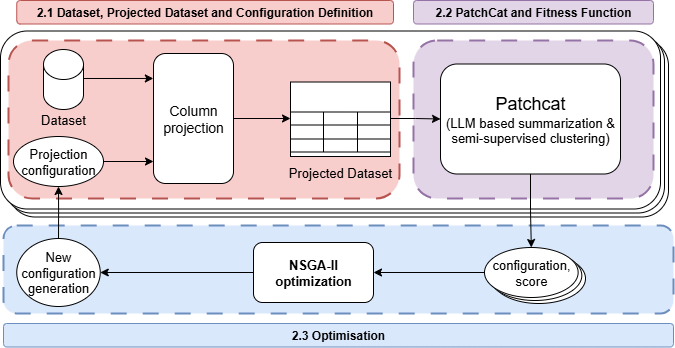

The diagram above was exported from draw.io. Its source (the exported page's mxGraphModel, read from the mxfile embedded in the PNG):
<mxGraphModel dx="1176" dy="643" grid="1" gridSize="10" guides="1" tooltips="1" connect="1" arrows="1" fold="1" page="1" pageScale="1" pageWidth="827" pageHeight="1169" math="0" shadow="0">
  <root>
    <mxCell id="4IlNYWiGFCKI6VqGZXiw-0" />
    <mxCell id="4IlNYWiGFCKI6VqGZXiw-1" parent="4IlNYWiGFCKI6VqGZXiw-0" />
    <mxCell id="p-WEritwdfHBiSRv-ND4-2" value="" style="rounded=1;whiteSpace=wrap;html=1;" parent="4IlNYWiGFCKI6VqGZXiw-1" vertex="1">
      <mxGeometry x="105" y="65.5" width="660" height="178" as="geometry" />
    </mxCell>
    <mxCell id="p-WEritwdfHBiSRv-ND4-0" value="" style="rounded=1;whiteSpace=wrap;html=1;" parent="4IlNYWiGFCKI6VqGZXiw-1" vertex="1">
      <mxGeometry x="101" y="61.5" width="660" height="178" as="geometry" />
    </mxCell>
    <mxCell id="4IlNYWiGFCKI6VqGZXiw-4" value="" style="rounded=1;whiteSpace=wrap;html=1;" parent="4IlNYWiGFCKI6VqGZXiw-1" vertex="1">
      <mxGeometry x="97" y="57.5" width="660" height="178" as="geometry" />
    </mxCell>
    <mxCell id="4IlNYWiGFCKI6VqGZXiw-5" value="" style="rounded=1;whiteSpace=wrap;html=1;fillColor=#f8cecc;dashed=1;dashPattern=8 8;strokeWidth=2;strokeColor=#b85450;perimeterSpacing=3;" parent="4IlNYWiGFCKI6VqGZXiw-1" vertex="1">
      <mxGeometry x="105" y="67" width="391" height="158" as="geometry" />
    </mxCell>
    <mxCell id="4IlNYWiGFCKI6VqGZXiw-6" value="" style="shape=cylinder3;whiteSpace=wrap;html=1;boundedLbl=1;backgroundOutline=1;size=15;" parent="4IlNYWiGFCKI6VqGZXiw-1" vertex="1">
      <mxGeometry x="140" y="76" width="40" height="60" as="geometry" />
    </mxCell>
    <mxCell id="4IlNYWiGFCKI6VqGZXiw-7" value="" style="rounded=1;whiteSpace=wrap;html=1;fillColor=#e1d5e7;dashed=1;dashPattern=8 8;strokeWidth=2;strokeColor=#9673a6;perimeterSpacing=3;" parent="4IlNYWiGFCKI6VqGZXiw-1" vertex="1">
      <mxGeometry x="510" y="67" width="240" height="158" as="geometry" />
    </mxCell>
    <mxCell id="4IlNYWiGFCKI6VqGZXiw-8" value="" style="rounded=0;whiteSpace=wrap;html=1;" parent="4IlNYWiGFCKI6VqGZXiw-1" vertex="1">
      <mxGeometry x="387" y="129" width="100" height="54" as="geometry" />
    </mxCell>
    <mxCell id="4IlNYWiGFCKI6VqGZXiw-9" value="&lt;font style=&quot;font-size: 18px;&quot;&gt;Patchcat&lt;/font&gt;&lt;br&gt;&lt;font style=&quot;font-size: 13px;&quot;&gt;(LLM based summarization &amp;amp; semi-supervised clustering)&lt;/font&gt;" style="rounded=1;whiteSpace=wrap;html=1;" parent="4IlNYWiGFCKI6VqGZXiw-1" vertex="1">
      <mxGeometry x="537" y="90.5" width="180" height="110" as="geometry" />
    </mxCell>
    <mxCell id="4IlNYWiGFCKI6VqGZXiw-10" value="" style="shape=table;startSize=30;container=1;collapsible=0;childLayout=tableLayout;strokeColor=default;fontSize=16;fillColor=default;" parent="4IlNYWiGFCKI6VqGZXiw-1" vertex="1">
      <mxGeometry x="387" y="108.5" width="100" height="70" as="geometry" />
    </mxCell>
    <mxCell id="4IlNYWiGFCKI6VqGZXiw-11" value="" style="shape=tableRow;horizontal=0;startSize=0;swimlaneHead=0;swimlaneBody=0;strokeColor=inherit;top=0;left=0;bottom=0;right=0;collapsible=0;dropTarget=0;fillColor=none;points=[[0,0.5],[1,0.5]];portConstraint=eastwest;fontSize=16;" parent="4IlNYWiGFCKI6VqGZXiw-10" vertex="1">
      <mxGeometry y="30" width="100" height="13" as="geometry" />
    </mxCell>
    <mxCell id="4IlNYWiGFCKI6VqGZXiw-12" value="" style="shape=partialRectangle;html=1;whiteSpace=wrap;connectable=0;strokeColor=inherit;overflow=hidden;fillColor=none;top=0;left=0;bottom=0;right=0;pointerEvents=1;fontSize=16;" parent="4IlNYWiGFCKI6VqGZXiw-11" vertex="1">
      <mxGeometry width="33" height="13" as="geometry">
        <mxRectangle width="33" height="13" as="alternateBounds" />
      </mxGeometry>
    </mxCell>
    <mxCell id="4IlNYWiGFCKI6VqGZXiw-13" value="" style="shape=partialRectangle;html=1;whiteSpace=wrap;connectable=0;strokeColor=inherit;overflow=hidden;fillColor=none;top=0;left=0;bottom=0;right=0;pointerEvents=1;fontSize=16;" parent="4IlNYWiGFCKI6VqGZXiw-11" vertex="1">
      <mxGeometry x="33" width="34" height="13" as="geometry">
        <mxRectangle width="34" height="13" as="alternateBounds" />
      </mxGeometry>
    </mxCell>
    <mxCell id="4IlNYWiGFCKI6VqGZXiw-14" value="" style="shape=partialRectangle;html=1;whiteSpace=wrap;connectable=0;strokeColor=inherit;overflow=hidden;fillColor=none;top=0;left=0;bottom=0;right=0;pointerEvents=1;fontSize=16;" parent="4IlNYWiGFCKI6VqGZXiw-11" vertex="1">
      <mxGeometry x="67" width="33" height="13" as="geometry">
        <mxRectangle width="33" height="13" as="alternateBounds" />
      </mxGeometry>
    </mxCell>
    <mxCell id="4IlNYWiGFCKI6VqGZXiw-15" value="" style="shape=tableRow;horizontal=0;startSize=0;swimlaneHead=0;swimlaneBody=0;strokeColor=inherit;top=0;left=0;bottom=0;right=0;collapsible=0;dropTarget=0;fillColor=none;points=[[0,0.5],[1,0.5]];portConstraint=eastwest;fontSize=16;" parent="4IlNYWiGFCKI6VqGZXiw-10" vertex="1">
      <mxGeometry y="43" width="100" height="14" as="geometry" />
    </mxCell>
    <mxCell id="4IlNYWiGFCKI6VqGZXiw-16" value="" style="shape=partialRectangle;html=1;whiteSpace=wrap;connectable=0;strokeColor=inherit;overflow=hidden;fillColor=none;top=0;left=0;bottom=0;right=0;pointerEvents=1;fontSize=16;" parent="4IlNYWiGFCKI6VqGZXiw-15" vertex="1">
      <mxGeometry width="33" height="14" as="geometry">
        <mxRectangle width="33" height="14" as="alternateBounds" />
      </mxGeometry>
    </mxCell>
    <mxCell id="4IlNYWiGFCKI6VqGZXiw-17" value="" style="shape=partialRectangle;html=1;whiteSpace=wrap;connectable=0;strokeColor=inherit;overflow=hidden;fillColor=none;top=0;left=0;bottom=0;right=0;pointerEvents=1;fontSize=16;" parent="4IlNYWiGFCKI6VqGZXiw-15" vertex="1">
      <mxGeometry x="33" width="34" height="14" as="geometry">
        <mxRectangle width="34" height="14" as="alternateBounds" />
      </mxGeometry>
    </mxCell>
    <mxCell id="4IlNYWiGFCKI6VqGZXiw-18" value="" style="shape=partialRectangle;html=1;whiteSpace=wrap;connectable=0;strokeColor=inherit;overflow=hidden;fillColor=none;top=0;left=0;bottom=0;right=0;pointerEvents=1;fontSize=16;" parent="4IlNYWiGFCKI6VqGZXiw-15" vertex="1">
      <mxGeometry x="67" width="33" height="14" as="geometry">
        <mxRectangle width="33" height="14" as="alternateBounds" />
      </mxGeometry>
    </mxCell>
    <mxCell id="4IlNYWiGFCKI6VqGZXiw-19" value="" style="shape=tableRow;horizontal=0;startSize=0;swimlaneHead=0;swimlaneBody=0;strokeColor=inherit;top=0;left=0;bottom=0;right=0;collapsible=0;dropTarget=0;fillColor=none;points=[[0,0.5],[1,0.5]];portConstraint=eastwest;fontSize=16;" parent="4IlNYWiGFCKI6VqGZXiw-10" vertex="1">
      <mxGeometry y="57" width="100" height="13" as="geometry" />
    </mxCell>
    <mxCell id="4IlNYWiGFCKI6VqGZXiw-20" value="" style="shape=partialRectangle;html=1;whiteSpace=wrap;connectable=0;strokeColor=inherit;overflow=hidden;fillColor=none;top=0;left=0;bottom=0;right=0;pointerEvents=1;fontSize=16;" parent="4IlNYWiGFCKI6VqGZXiw-19" vertex="1">
      <mxGeometry width="33" height="13" as="geometry">
        <mxRectangle width="33" height="13" as="alternateBounds" />
      </mxGeometry>
    </mxCell>
    <mxCell id="4IlNYWiGFCKI6VqGZXiw-21" value="" style="shape=partialRectangle;html=1;whiteSpace=wrap;connectable=0;strokeColor=inherit;overflow=hidden;fillColor=none;top=0;left=0;bottom=0;right=0;pointerEvents=1;fontSize=16;" parent="4IlNYWiGFCKI6VqGZXiw-19" vertex="1">
      <mxGeometry x="33" width="34" height="13" as="geometry">
        <mxRectangle width="34" height="13" as="alternateBounds" />
      </mxGeometry>
    </mxCell>
    <mxCell id="4IlNYWiGFCKI6VqGZXiw-22" value="" style="shape=partialRectangle;html=1;whiteSpace=wrap;connectable=0;strokeColor=inherit;overflow=hidden;fillColor=none;top=0;left=0;bottom=0;right=0;pointerEvents=1;fontSize=16;" parent="4IlNYWiGFCKI6VqGZXiw-19" vertex="1">
      <mxGeometry x="67" width="33" height="13" as="geometry">
        <mxRectangle width="33" height="13" as="alternateBounds" />
      </mxGeometry>
    </mxCell>
    <mxCell id="4IlNYWiGFCKI6VqGZXiw-23" value="&lt;font style=&quot;font-size: 13px;&quot;&gt;Dataset&lt;/font&gt;" style="text;html=1;align=center;verticalAlign=middle;whiteSpace=wrap;rounded=0;" parent="4IlNYWiGFCKI6VqGZXiw-1" vertex="1">
      <mxGeometry x="130" y="131" width="60" height="30" as="geometry" />
    </mxCell>
    <mxCell id="4IlNYWiGFCKI6VqGZXiw-25" value="&lt;font style=&quot;font-size: 14px;&quot;&gt;Column projection&lt;/font&gt;" style="rounded=1;whiteSpace=wrap;html=1;" parent="4IlNYWiGFCKI6VqGZXiw-1" vertex="1">
      <mxGeometry x="250" y="80" width="80" height="130" as="geometry" />
    </mxCell>
    <mxCell id="4IlNYWiGFCKI6VqGZXiw-26" value="&lt;font style=&quot;font-size: 13px;&quot;&gt;Projection configuration&lt;/font&gt;" style="ellipse;whiteSpace=wrap;html=1;" parent="4IlNYWiGFCKI6VqGZXiw-1" vertex="1">
      <mxGeometry x="110" y="163" width="90" height="50" as="geometry" />
    </mxCell>
    <mxCell id="4IlNYWiGFCKI6VqGZXiw-27" value="&lt;font style=&quot;font-size: 13px;&quot;&gt;Projected Dataset&lt;/font&gt;" style="text;html=1;align=center;verticalAlign=middle;whiteSpace=wrap;rounded=0;" parent="4IlNYWiGFCKI6VqGZXiw-1" vertex="1">
      <mxGeometry x="367" y="184" width="140" height="30" as="geometry" />
    </mxCell>
    <mxCell id="4IlNYWiGFCKI6VqGZXiw-28" style="edgeStyle=orthogonalEdgeStyle;rounded=0;orthogonalLoop=1;jettySize=auto;html=1;entryX=-0.002;entryY=0.192;entryDx=0;entryDy=0;entryPerimeter=0;exitX=1;exitY=0.5;exitDx=0;exitDy=0;exitPerimeter=0;" parent="4IlNYWiGFCKI6VqGZXiw-1" source="4IlNYWiGFCKI6VqGZXiw-6" target="4IlNYWiGFCKI6VqGZXiw-25" edge="1">
      <mxGeometry relative="1" as="geometry">
        <Array as="points">
          <mxPoint x="180" y="105" />
        </Array>
      </mxGeometry>
    </mxCell>
    <mxCell id="4IlNYWiGFCKI6VqGZXiw-29" style="edgeStyle=orthogonalEdgeStyle;rounded=0;orthogonalLoop=1;jettySize=auto;html=1;exitX=1;exitY=0.5;exitDx=0;exitDy=0;" parent="4IlNYWiGFCKI6VqGZXiw-1" source="4IlNYWiGFCKI6VqGZXiw-26" edge="1">
      <mxGeometry relative="1" as="geometry">
        <Array as="points">
          <mxPoint x="250" y="188" />
        </Array>
        <mxPoint x="250" y="188" as="targetPoint" />
      </mxGeometry>
    </mxCell>
    <mxCell id="4IlNYWiGFCKI6VqGZXiw-30" style="edgeStyle=orthogonalEdgeStyle;rounded=0;orthogonalLoop=1;jettySize=auto;html=1;exitX=1;exitY=0.5;exitDx=0;exitDy=0;entryX=0;entryY=0.5;entryDx=0;entryDy=0;" parent="4IlNYWiGFCKI6VqGZXiw-1" source="4IlNYWiGFCKI6VqGZXiw-11" target="4IlNYWiGFCKI6VqGZXiw-9" edge="1">
      <mxGeometry relative="1" as="geometry" />
    </mxCell>
    <mxCell id="4IlNYWiGFCKI6VqGZXiw-31" value="" style="rounded=1;whiteSpace=wrap;html=1;fillColor=#dae8fc;dashed=1;dashPattern=8 8;strokeWidth=2;strokeColor=#6c8ebf;perimeterSpacing=3;" parent="4IlNYWiGFCKI6VqGZXiw-1" vertex="1">
      <mxGeometry x="100" y="252" width="670" height="88" as="geometry" />
    </mxCell>
    <mxCell id="4IlNYWiGFCKI6VqGZXiw-32" style="edgeStyle=orthogonalEdgeStyle;rounded=0;orthogonalLoop=1;jettySize=auto;html=1;exitX=0;exitY=0.5;exitDx=0;exitDy=0;entryX=1;entryY=0.5;entryDx=0;entryDy=0;" parent="4IlNYWiGFCKI6VqGZXiw-1" source="4IlNYWiGFCKI6VqGZXiw-40" target="4IlNYWiGFCKI6VqGZXiw-35" edge="1">
      <mxGeometry relative="1" as="geometry">
        <mxPoint x="324" y="400" as="sourcePoint" />
      </mxGeometry>
    </mxCell>
    <mxCell id="4IlNYWiGFCKI6VqGZXiw-33" style="edgeStyle=orthogonalEdgeStyle;rounded=0;orthogonalLoop=1;jettySize=auto;html=1;entryX=1;entryY=0.5;entryDx=0;entryDy=0;" parent="4IlNYWiGFCKI6VqGZXiw-1" source="4IlNYWiGFCKI6VqGZXiw-39" target="4IlNYWiGFCKI6VqGZXiw-40" edge="1">
      <mxGeometry relative="1" as="geometry">
        <mxPoint x="469" y="329" as="targetPoint" />
      </mxGeometry>
    </mxCell>
    <mxCell id="4IlNYWiGFCKI6VqGZXiw-34" style="edgeStyle=orthogonalEdgeStyle;rounded=0;orthogonalLoop=1;jettySize=auto;html=1;entryX=0.5;entryY=1;entryDx=0;entryDy=0;" parent="4IlNYWiGFCKI6VqGZXiw-1" source="4IlNYWiGFCKI6VqGZXiw-35" target="4IlNYWiGFCKI6VqGZXiw-26" edge="1">
      <mxGeometry relative="1" as="geometry" />
    </mxCell>
    <mxCell id="4IlNYWiGFCKI6VqGZXiw-35" value="&lt;font style=&quot;font-size: 13px;&quot;&gt;New configuration generation&lt;/font&gt;" style="ellipse;whiteSpace=wrap;html=1;" parent="4IlNYWiGFCKI6VqGZXiw-1" vertex="1">
      <mxGeometry x="113.25" y="265" width="83.5" height="68" as="geometry" />
    </mxCell>
    <mxCell id="4IlNYWiGFCKI6VqGZXiw-40" value="&lt;b&gt;&lt;font style=&quot;font-size: 13px;&quot;&gt;NSGA-II optimization&lt;/font&gt;&lt;/b&gt;" style="rounded=1;whiteSpace=wrap;html=1;" parent="4IlNYWiGFCKI6VqGZXiw-1" vertex="1">
      <mxGeometry x="350" y="269" width="120" height="60" as="geometry" />
    </mxCell>
    <mxCell id="4IlNYWiGFCKI6VqGZXiw-41" value="&lt;b&gt;2.1&amp;nbsp;Dataset, Projected Dataset and Configuration Definition&lt;/b&gt;" style="rounded=1;whiteSpace=wrap;html=1;fillColor=#f8cecc;strokeColor=#b85450;" parent="4IlNYWiGFCKI6VqGZXiw-1" vertex="1">
      <mxGeometry x="113.25" y="27" width="376.75" height="23.5" as="geometry" />
    </mxCell>
    <mxCell id="4IlNYWiGFCKI6VqGZXiw-42" value="&lt;b&gt;2.2&amp;nbsp;PatchCat and Fitness Function&lt;/b&gt;" style="rounded=1;whiteSpace=wrap;html=1;fillColor=#e1d5e7;strokeColor=#9673a6;" parent="4IlNYWiGFCKI6VqGZXiw-1" vertex="1">
      <mxGeometry x="510" y="27" width="240" height="23.5" as="geometry" />
    </mxCell>
    <mxCell id="4IlNYWiGFCKI6VqGZXiw-43" value="&lt;b&gt;2.3&amp;nbsp;Optimisation&lt;/b&gt;" style="rounded=1;whiteSpace=wrap;html=1;fillColor=#dae8fc;strokeColor=#6c8ebf;" parent="4IlNYWiGFCKI6VqGZXiw-1" vertex="1">
      <mxGeometry x="100" y="350" width="670" height="23.5" as="geometry" />
    </mxCell>
    <mxCell id="4IlNYWiGFCKI6VqGZXiw-44" style="edgeStyle=orthogonalEdgeStyle;rounded=0;orthogonalLoop=1;jettySize=auto;html=1;entryX=0.5;entryY=0;entryDx=0;entryDy=0;" parent="4IlNYWiGFCKI6VqGZXiw-1" source="4IlNYWiGFCKI6VqGZXiw-9" target="4IlNYWiGFCKI6VqGZXiw-39" edge="1">
      <mxGeometry relative="1" as="geometry">
        <mxPoint x="650" y="300" as="targetPoint" />
      </mxGeometry>
    </mxCell>
    <mxCell id="p-WEritwdfHBiSRv-ND4-1" value="" style="edgeStyle=orthogonalEdgeStyle;rounded=0;orthogonalLoop=1;jettySize=auto;html=1;entryX=0;entryY=0.5;entryDx=0;entryDy=0;" parent="4IlNYWiGFCKI6VqGZXiw-1" source="4IlNYWiGFCKI6VqGZXiw-25" target="4IlNYWiGFCKI6VqGZXiw-11" edge="1">
      <mxGeometry relative="1" as="geometry">
        <mxPoint x="330" y="145" as="sourcePoint" />
        <mxPoint x="387" y="145" as="targetPoint" />
      </mxGeometry>
    </mxCell>
    <mxCell id="4IlNYWiGFCKI6VqGZXiw-37" value="" style="ellipse;whiteSpace=wrap;html=1;" parent="4IlNYWiGFCKI6VqGZXiw-1" vertex="1">
      <mxGeometry x="588.3636363636364" y="280" width="93.63636363636363" height="50" as="geometry" />
    </mxCell>
    <mxCell id="4IlNYWiGFCKI6VqGZXiw-38" value="" style="ellipse;whiteSpace=wrap;html=1;" parent="4IlNYWiGFCKI6VqGZXiw-1" vertex="1">
      <mxGeometry x="584.6818181818181" y="277" width="93.63636363636363" height="50" as="geometry" />
    </mxCell>
    <mxCell id="4IlNYWiGFCKI6VqGZXiw-39" value="&lt;font style=&quot;font-size: 13px;&quot;&gt;configuration, score&lt;/font&gt;" style="ellipse;whiteSpace=wrap;html=1;" parent="4IlNYWiGFCKI6VqGZXiw-1" vertex="1">
      <mxGeometry x="581" y="274" width="93.63636363636363" height="50" as="geometry" />
    </mxCell>
  </root>
</mxGraphModel>